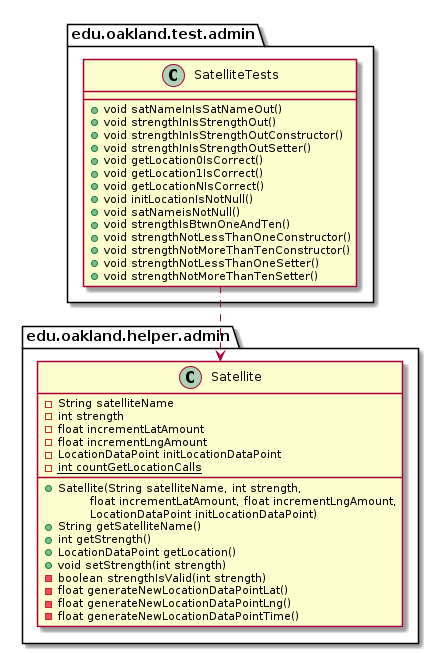

The diagram above was rendered by PlantUML. Its source (embedded in the PNG):
@startuml SatelliteTests_DirectDependencies


package edu.oakland.test.admin {
    class SatelliteTests {
       + void satNameInIsSatNameOut()
       + void strengthInIsStrengthOut()
       + void strengthInIsStrengthOutConstructor()
       + void strengthInIsStrengthOutSetter()
       + void getLocation0IsCorrect()
       + void getLocation1IsCorrect()
       + void getLocationNIsCorrect()
       + void initLocationIsNotNull()
       + void satNameisNotNull() 
       + void strengthIsBtwnOneAndTen()
       + void strengthNotLessThanOneConstructor()
       + void strengthNotMoreThanTenConstructor()
       + void strengthNotLessThanOneSetter()
       + void strengthNotMoreThanTenSetter()
    }
}



package edu.oakland.helper.admin {
    class Satellite {
        - String satelliteName
        - int strength
        - float incrementLatAmount
        - float incrementLngAmount
        - LocationDataPoint initLocationDataPoint
        {static} - int countGetLocationCalls
        __
        + Satellite(String satelliteName, int strength,
        \tfloat incrementLatAmount, float incrementLngAmount,
        \tLocationDataPoint initLocationDataPoint)
        + String getSatelliteName()
        + int getStrength()
        + LocationDataPoint getLocation()
        + void setStrength(int strength)
        - boolean strengthIsValid(int strength)
        - float generateNewLocationDataPointLat()
        - float generateNewLocationDataPointLng()
        - float generateNewLocationDataPointTime()
    }
}

SatelliteTests ..> Satellite



@enduml